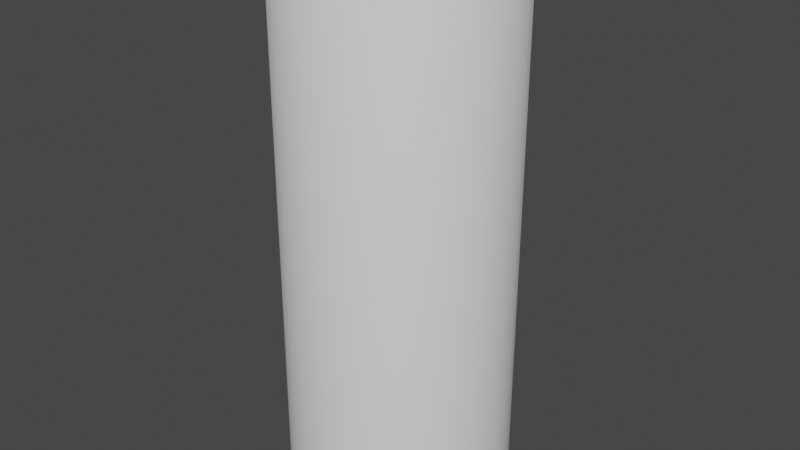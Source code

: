 # Source: Round_Platform.blend  (saved by Blender 3.1.7; exported with 4.5.12 LTS)
import bpy
from mathutils import Matrix  # noqa: F401  (used for matrix-valued properties, if any)

bpy.ops.wm.read_factory_settings(use_empty=True)
scene = bpy.context.scene
scene.name = 'Scene'

# ---- collections
col_collection = bpy.data.collections.new('Collection'); scene.collection.children.link(col_collection)

# ---- world
world_world = bpy.data.worlds.new('World'); scene.world = world_world
world_world.use_nodes = True; world_world.node_tree.nodes.clear()
_N = world_world.node_tree.nodes; _L = world_world.node_tree.links
n0 = _N.new('ShaderNodeOutputWorld'); n0.name = 'World Output'; n0.location = (300, 300)
n1 = _N.new('ShaderNodeBackground'); n1.name = 'Background'; n1.location = (10, 300)
n1.inputs[0].default_value = (0.05088, 0.05088, 0.05088, 1.0)
_L.new(n1.outputs[0], n0.inputs[0])
n0.is_active_output = True
world_world.color = (0.05088, 0.05088, 0.05088)
world_world.use_sun_shadow = False
world_world.sun_shadow_jitter_overblur = 0.0

# ---- meshes
me_cylinder = bpy.data.meshes.new('Cylinder')
me_cylinder.from_pydata([(0.0, 4.227, -20.74), (-6.156e-08, 3.138, -8.583e-05), (0.7547, 4.159, -20.74), (0.5603, 3.087, -8.583e-05), (1.485, 3.957, -20.74), (1.103, 2.938, -8.583e-05), (2.168, 3.628, -20.74), (1.609, 2.694, -8.583e-05), (2.781, 3.183, -20.74), (2.065, 2.363, -8.583e-05), (3.304, 2.635, -20.74), (2.453, 1.956, -8.583e-05), (3.722, 2.003, -20.74), (2.763, 1.487, -8.583e-05), (4.02, 1.306, -20.74), (2.984, 0.9697, -8.583e-05), (4.188, 0.5673, -20.74), (3.109, 0.4212, -8.583e-05), (4.222, -0.1896, -20.74), (3.135, -0.1408, -8.583e-05), (4.121, -0.9405, -20.74), (3.059, -0.6982, -8.583e-05), (3.886, -1.661, -20.74), (2.885, -1.233, -8.583e-05), (3.527, -2.328, -20.74), (2.619, -1.729, -8.583e-05), (3.055, -2.921, -20.74), (2.268, -2.168, -8.583e-05), (2.484, -3.419, -20.74), (1.844, -2.539, -8.583e-05), (1.834, -3.808, -20.74), (1.361, -2.827, -8.583e-05), (1.124, -4.074, -20.74), (0.8348, -3.025, -8.583e-05), (0.3789, -4.21, -20.74), (0.2813, -3.125, -8.583e-05), (-0.3789, -4.21, -20.74), (-0.2813, -3.125, -8.583e-05), (-1.124, -4.074, -20.74), (-0.8348, -3.025, -8.583e-05), (-1.834, -3.808, -20.74), (-1.361, -2.827, -8.583e-05), (-2.484, -3.419, -20.74), (-1.844, -2.539, -8.583e-05), (-3.055, -2.921, -20.74), (-2.268, -2.168, -8.583e-05), (-3.527, -2.328, -20.74), (-2.619, -1.729, -8.583e-05), (-3.886, -1.661, -20.74), (-2.885, -1.233, -8.583e-05), (-4.121, -0.9405, -20.74), (-3.059, -0.6982, -8.583e-05), (-4.222, -0.1896, -20.74), (-3.135, -0.1408, -8.583e-05), (-4.188, 0.5673, -20.74), (-3.109, 0.4212, -8.583e-05), (-4.02, 1.306, -20.74), (-2.984, 0.9697, -8.583e-05), (-3.722, 2.003, -20.74), (-2.763, 1.487, -8.583e-05), (-3.304, 2.635, -20.74), (-2.453, 1.956, -8.583e-05), (-2.781, 3.183, -20.74), (-2.065, 2.363, -8.583e-05), (-2.168, 3.628, -20.74), (-1.609, 2.694, -8.583e-05), (-1.485, 3.957, -20.74), (-1.103, 2.938, -8.583e-05), (-0.7547, 4.159, -20.74), (-0.5603, 3.087, -8.583e-05), (0.7459, 4.11, -8.583e-05), (0.7547, 4.159, -0.04922), (0.7521, 4.144, -0.01448), (0.0, 4.227, -0.04922), (-7.38e-09, 4.177, -8.583e-05), (-2.153e-09, 4.212, -0.01448), (1.468, 3.911, -8.583e-05), (1.485, 3.957, -0.04922), (1.48, 3.944, -0.01448), (2.143, 3.586, -8.583e-05), (2.168, 3.628, -0.04922), (2.16, 3.616, -0.01448), (2.748, 3.146, -8.583e-05), (2.781, 3.183, -0.04922), (2.771, 3.172, -0.01448), (3.266, 2.604, -8.583e-05), (3.304, 2.635, -0.04922), (3.293, 2.626, -0.01448), (3.678, 1.979, -8.583e-05), (3.722, 2.003, -0.04922), (3.709, 1.996, -0.01448), (3.973, 1.291, -8.583e-05), (4.02, 1.306, -0.04922), (4.006, 1.302, -0.01448), (4.139, 0.5607, -8.583e-05), (4.188, 0.5673, -0.04922), (4.174, 0.5654, -0.01448), (4.173, -0.1874, -8.583e-05), (4.222, -0.1896, -0.04922), (4.208, -0.189, -0.01448), (4.073, -0.9295, -8.583e-05), (4.121, -0.9405, -0.04922), (4.107, -0.9373, -0.01448), (3.841, -1.642, -8.583e-05), (3.886, -1.661, -0.04922), (3.873, -1.655, -0.01448), (3.486, -2.301, -8.583e-05), (3.527, -2.328, -0.04922), (3.515, -2.32, -0.01448), (3.019, -2.887, -8.583e-05), (3.055, -2.921, -0.04922), (3.044, -2.911, -0.01448), (2.455, -3.379, -8.583e-05), (2.484, -3.419, -0.04922), (2.476, -3.408, -0.01448), (1.812, -3.764, -8.583e-05), (1.834, -3.808, -0.04922), (1.828, -3.795, -0.01448), (1.111, -4.027, -8.583e-05), (1.124, -4.074, -0.04922), (1.121, -4.06, -0.01448), (0.3744, -4.16, -8.583e-05), (0.3789, -4.21, -0.04922), (0.3776, -4.195, -0.01448), (-0.3744, -4.16, -8.583e-05), (-0.3789, -4.21, -0.04922), (-0.3776, -4.195, -0.01448), (-1.111, -4.027, -8.583e-05), (-1.124, -4.074, -0.04922), (-1.121, -4.06, -0.01448), (-1.812, -3.764, -8.583e-05), (-1.834, -3.808, -0.04922), (-1.828, -3.795, -0.01448), (-2.455, -3.379, -8.583e-05), (-2.484, -3.419, -0.04922), (-2.476, -3.408, -0.01448), (-3.019, -2.887, -8.583e-05), (-3.055, -2.921, -0.04922), (-3.044, -2.911, -0.01448), (-3.486, -2.301, -8.583e-05), (-3.527, -2.328, -0.04922), (-3.515, -2.32, -0.01448), (-3.841, -1.642, -8.583e-05), (-3.886, -1.661, -0.04922), (-3.873, -1.655, -0.01448), (-4.073, -0.9295, -8.583e-05), (-4.121, -0.9405, -0.04922), (-4.107, -0.9373, -0.01448), (-4.173, -0.1874, -8.583e-05), (-4.222, -0.1896, -0.04922), (-4.208, -0.189, -0.01448), (-4.139, 0.5607, -8.583e-05), (-4.188, 0.5673, -0.04922), (-4.174, 0.5654, -0.01448), (-3.973, 1.291, -8.583e-05), (-4.02, 1.306, -0.04922), (-4.006, 1.302, -0.01448), (-3.678, 1.979, -8.583e-05), (-3.722, 2.003, -0.04922), (-3.709, 1.996, -0.01448), (-3.266, 2.604, -8.583e-05), (-3.304, 2.635, -0.04922), (-3.293, 2.626, -0.01448), (-2.748, 3.146, -8.583e-05), (-2.781, 3.183, -0.04922), (-2.771, 3.172, -0.01448), (-2.143, 3.586, -8.583e-05), (-2.168, 3.628, -0.04922), (-2.16, 3.616, -0.01448), (-1.468, 3.911, -8.583e-05), (-1.485, 3.957, -0.04922), (-1.48, 3.944, -0.01448), (-0.7459, 4.11, -8.583e-05), (-0.7547, 4.159, -0.04922), (-0.7521, 4.144, -0.01448), (-1.091e-08, 4.109, -8.583e-05), (0.7338, 4.043, -8.583e-05), (1.444, 3.847, -8.583e-05), (-0.7338, 4.043, -8.583e-05), (2.108, 3.528, -8.583e-05), (2.704, 3.095, -8.583e-05), (3.213, 2.562, -8.583e-05), (3.619, 1.947, -8.583e-05), (3.908, 1.27, -8.583e-05), (4.072, 0.5516, -8.583e-05), (4.105, -0.1844, -8.583e-05), (4.006, -0.9144, -8.583e-05), (3.779, -1.615, -8.583e-05), (3.43, -2.264, -8.583e-05), (2.97, -2.84, -8.583e-05), (2.415, -3.325, -8.583e-05), (1.783, -3.702, -8.583e-05), (1.093, -3.961, -8.583e-05), (0.3684, -4.093, -8.583e-05), (-0.3684, -4.093, -8.583e-05), (-1.093, -3.961, -8.583e-05), (-1.783, -3.702, -8.583e-05), (-2.415, -3.325, -8.583e-05), (-2.97, -2.84, -8.583e-05), (-3.43, -2.264, -8.583e-05), (-3.779, -1.615, -8.583e-05), (-4.006, -0.9144, -8.583e-05), (-4.105, -0.1844, -8.583e-05), (-4.072, 0.5516, -8.583e-05), (-3.908, 1.27, -8.583e-05), (-3.619, 1.947, -8.583e-05), (-3.213, 2.562, -8.583e-05), (-2.704, 3.095, -8.583e-05), (-2.108, 3.528, -8.583e-05), (-1.444, 3.847, -8.583e-05)], [], [(170, 66, 64, 167), (176, 177, 76, 70), (177, 179, 79, 76), (179, 180, 82, 79), (180, 181, 85, 82), (181, 182, 88, 85), (182, 183, 91, 88), (183, 184, 94, 91), (184, 185, 97, 94), (185, 186, 100, 97), (186, 187, 103, 100), (187, 188, 106, 103), (188, 189, 109, 106), (189, 190, 112, 109), (190, 191, 115, 112), (191, 192, 118, 115), (192, 193, 121, 118), (193, 194, 124, 121), (194, 195, 127, 124), (195, 196, 130, 127), (196, 197, 133, 130), (197, 198, 136, 133), (198, 199, 139, 136), (199, 200, 142, 139), (200, 201, 145, 142), (201, 202, 148, 145), (202, 203, 151, 148), (203, 204, 154, 151), (204, 205, 157, 154), (205, 206, 160, 157), (206, 207, 163, 160), (207, 208, 166, 163), (208, 209, 169, 166), (3, 1, 69, 67, 65, 63, 61, 59, 57, 55, 53, 51, 49, 47, 45, 43, 41, 39, 37, 35, 33, 31, 29, 27, 25, 23, 21, 19, 17, 15, 13, 11, 9, 7, 5), (209, 178, 172, 169), (178, 175, 74, 172), (77, 4, 2, 71), (86, 10, 8, 83), (89, 12, 10, 86), (92, 14, 12, 89), (95, 16, 14, 92), (98, 18, 16, 95), (101, 20, 18, 98), (104, 22, 20, 101), (107, 24, 22, 104), (110, 26, 24, 107), (113, 28, 26, 110), (116, 30, 28, 113), (119, 32, 30, 116), (122, 34, 32, 119), (125, 36, 34, 122), (128, 38, 36, 125), (131, 40, 38, 128), (134, 42, 40, 131), (137, 44, 42, 134), (140, 46, 44, 137), (143, 48, 46, 140), (146, 50, 48, 143), (149, 52, 50, 146), (152, 54, 52, 149), (155, 56, 54, 152), (158, 58, 56, 155), (161, 60, 58, 158), (164, 62, 60, 161), (167, 64, 62, 164), (73, 0, 68, 173), (71, 73, 75, 72), (72, 75, 74, 70), (77, 71, 72, 78), (78, 72, 70, 76), (80, 77, 78, 81), (81, 78, 76, 79), (83, 80, 81, 84), (84, 81, 79, 82), (86, 83, 84, 87), (87, 84, 82, 85), (89, 86, 87, 90), (90, 87, 85, 88), (92, 89, 90, 93), (93, 90, 88, 91), (95, 92, 93, 96), (96, 93, 91, 94), (98, 95, 96, 99), (99, 96, 94, 97), (101, 98, 99, 102), (102, 99, 97, 100), (104, 101, 102, 105), (105, 102, 100, 103), (107, 104, 105, 108), (108, 105, 103, 106), (110, 107, 108, 111), (111, 108, 106, 109), (113, 110, 111, 114), (114, 111, 109, 112), (116, 113, 114, 117), (117, 114, 112, 115), (119, 116, 117, 120), (120, 117, 115, 118), (122, 119, 120, 123), (123, 120, 118, 121), (125, 122, 123, 126), (126, 123, 121, 124), (128, 125, 126, 129), (129, 126, 124, 127), (131, 128, 129, 132), (132, 129, 127, 130), (134, 131, 132, 135), (135, 132, 130, 133), (137, 134, 135, 138), (138, 135, 133, 136), (140, 137, 138, 141), (141, 138, 136, 139), (143, 140, 141, 144), (144, 141, 139, 142), (146, 143, 144, 147), (147, 144, 142, 145), (149, 146, 147, 150), (150, 147, 145, 148), (152, 149, 150, 153), (153, 150, 148, 151), (155, 152, 153, 156), (156, 153, 151, 154), (158, 155, 156, 159), (159, 156, 154, 157), (161, 158, 159, 162), (162, 159, 157, 160), (164, 161, 162, 165), (165, 162, 160, 163), (167, 164, 165, 168), (168, 165, 163, 166), (170, 167, 168, 171), (171, 168, 166, 169), (173, 170, 171, 174), (174, 171, 169, 172), (73, 173, 174, 75), (75, 174, 172, 74), (175, 176, 70, 74), (1, 3, 176, 175), (69, 1, 175, 178), (67, 69, 178, 209), (65, 67, 209, 208), (63, 65, 208, 207), (61, 63, 207, 206), (59, 61, 206, 205), (57, 59, 205, 204), (55, 57, 204, 203), (53, 55, 203, 202), (51, 53, 202, 201), (49, 51, 201, 200), (47, 49, 200, 199), (45, 47, 199, 198), (43, 45, 198, 197), (41, 43, 197, 196), (39, 41, 196, 195), (37, 39, 195, 194), (35, 37, 194, 193), (33, 35, 193, 192), (31, 33, 192, 191), (29, 31, 191, 190), (27, 29, 190, 189), (25, 27, 189, 188), (23, 25, 188, 187), (21, 23, 187, 186), (19, 21, 186, 185), (17, 19, 185, 184), (15, 17, 184, 183), (13, 15, 183, 182), (11, 13, 182, 181), (9, 11, 181, 180), (7, 9, 180, 179), (5, 7, 179, 177), (3, 5, 177, 176), (83, 8, 6, 80), (173, 68, 66, 170), (80, 6, 4, 77), (71, 2, 0, 73)])
me_cylinder.polygons.foreach_set('use_smooth', [True] * 176)
_uv = me_cylinder.uv_layers.new(name='UVMap')
_uv.uv.foreach_set('vector', [0.05714, 0.9988, 0.05714, 0.5, 0.08571, 0.5, 0.08571, 0.9988, 0.292, 0.4816, 0.3327, 0.4704, 0.3333, 0.4721, 0.2924, 0.4834, 0.3327, 0.4704, 0.3707, 0.4521, 0.3717, 0.4536, 0.3333, 0.4721, 0.3707, 0.4521, 0.4049, 0.4273, 0.4061, 0.4286, 0.3717, 0.4536, 0.4049, 0.4273, 0.434, 0.3968, 0.4354, 0.3979, 0.4061, 0.4286, 0.434, 0.3968, 0.4573, 0.3616, 0.4589, 0.3624, 0.4354, 0.3979, 0.4573, 0.3616, 0.4739, 0.3227, 0.4756, 0.3233, 0.4589, 0.3624, 0.4739, 0.3227, 0.4833, 0.2816, 0.4851, 0.2818, 0.4756, 0.3233, 0.4833, 0.2816, 0.4852, 0.2394, 0.487, 0.2394, 0.4851, 0.2818, 0.4852, 0.2394, 0.4795, 0.1976, 0.4813, 0.1972, 0.487, 0.2394, 0.4795, 0.1976, 0.4665, 0.1575, 0.4681, 0.1568, 0.4813, 0.1972, 0.4665, 0.1575, 0.4465, 0.1203, 0.448, 0.1193, 0.4681, 0.1568, 0.4465, 0.1203, 0.4202, 0.08732, 0.4214, 0.08608, 0.448, 0.1193, 0.4202, 0.08732, 0.3884, 0.05955, 0.3894, 0.0581, 0.4214, 0.08608, 0.3884, 0.05955, 0.3521, 0.0379, 0.3529, 0.03629, 0.3894, 0.0581, 0.3521, 0.0379, 0.3126, 0.02307, 0.3131, 0.02135, 0.3529, 0.03629, 0.3126, 0.02307, 0.2711, 0.01554, 0.2713, 0.01376, 0.3131, 0.02135, 0.2711, 0.01554, 0.2289, 0.01554, 0.2287, 0.01376, 0.2713, 0.01376, 0.2289, 0.01554, 0.1874, 0.02307, 0.1869, 0.02135, 0.2287, 0.01376, 0.1874, 0.02307, 0.1479, 0.0379, 0.1471, 0.03629, 0.1869, 0.02135, 0.1479, 0.0379, 0.1116, 0.05955, 0.1106, 0.0581, 0.1471, 0.03629, 0.1116, 0.05955, 0.07985, 0.08732, 0.07855, 0.08608, 0.1106, 0.0581, 0.07985, 0.08732, 0.05353, 0.1203, 0.05204, 0.1193, 0.07855, 0.08608, 0.05353, 0.1203, 0.03354, 0.1575, 0.03189, 0.1568, 0.05204, 0.1193, 0.03354, 0.1575, 0.02049, 0.1976, 0.01875, 0.1972, 0.03189, 0.1568, 0.02049, 0.1976, 0.01483, 0.2394, 0.01304, 0.2394, 0.01875, 0.1972, 0.01483, 0.2394, 0.01672, 0.2816, 0.01495, 0.2818, 0.01304, 0.2394, 0.01672, 0.2816, 0.02611, 0.3227, 0.02441, 0.3233, 0.01495, 0.2818, 0.02611, 0.3227, 0.0427, 0.3616, 0.04112, 0.3624, 0.02441, 0.3233, 0.0427, 0.3616, 0.06595, 0.3968, 0.06455, 0.3979, 0.04112, 0.3624, 0.06595, 0.3968, 0.09512, 0.4273, 0.09394, 0.4286, 0.06455, 0.3979, 0.09512, 0.4273, 0.1293, 0.4521, 0.1283, 0.4536, 0.09394, 0.4286, 0.1293, 0.4521, 0.1673, 0.4704, 0.1667, 0.4721, 0.1283, 0.4536, 0.2875, 0.4564, 0.25, 0.4598, 0.2125, 0.4564, 0.1763, 0.4464, 0.1424, 0.4301, 0.112, 0.408, 0.08601, 0.3808, 0.0653, 0.3494, 0.05052, 0.3148, 0.04215, 0.2782, 0.04046, 0.2406, 0.04551, 0.2033, 0.05713, 0.1676, 0.07495, 0.1344, 0.09839, 0.105, 0.1267, 0.08031, 0.159, 0.06102, 0.1942, 0.04781, 0.2312, 0.04109, 0.2688, 0.04109, 0.3058, 0.04781, 0.341, 0.06102, 0.3733, 0.08031, 0.4016, 0.105, 0.4251, 0.1344, 0.4429, 0.1676, 0.4545, 0.2033, 0.4595, 0.2406, 0.4579, 0.2782, 0.4495, 0.3148, 0.4347, 0.3494, 0.414, 0.3808, 0.388, 0.408, 0.3576, 0.4301, 0.3237, 0.4464, 0.1673, 0.4704, 0.208, 0.4816, 0.2076, 0.4834, 0.1667, 0.4721, 0.208, 0.4816, 0.25, 0.4854, 0.25, 0.4872, 0.2076, 0.4834, 0.9429, 0.9988, 0.9429, 0.5, 0.9714, 0.5, 0.9714, 0.9988, 0.8571, 0.9988, 0.8571, 0.5, 0.8857, 0.5, 0.8857, 0.9988, 0.8286, 0.9988, 0.8286, 0.5, 0.8571, 0.5, 0.8571, 0.9988, 0.8, 0.9988, 0.8, 0.5, 0.8286, 0.5, 0.8286, 0.9988, 0.7714, 0.9988, 0.7714, 0.5, 0.8, 0.5, 0.8, 0.9988, 0.7429, 0.9988, 0.7429, 0.5, 0.7714, 0.5, 0.7714, 0.9988, 0.7143, 0.9988, 0.7143, 0.5, 0.7429, 0.5, 0.7429, 0.9988, 0.6857, 0.9988, 0.6857, 0.5, 0.7143, 0.5, 0.7143, 0.9988, 0.6571, 0.9988, 0.6571, 0.5, 0.6857, 0.5, 0.6857, 0.9988, 0.6286, 0.9988, 0.6286, 0.5, 0.6571, 0.5, 0.6571, 0.9988, 0.6, 0.9988, 0.6, 0.5, 0.6286, 0.5, 0.6286, 0.9988, 0.5714, 0.9988, 0.5714, 0.5, 0.6, 0.5, 0.6, 0.9988, 0.5429, 0.9988, 0.5429, 0.5, 0.5714, 0.5, 0.5714, 0.9988, 0.5143, 0.9988, 0.5143, 0.5, 0.5429, 0.5, 0.5429, 0.9988, 0.4857, 0.9988, 0.4857, 0.5, 0.5143, 0.5, 0.5143, 0.9988, 0.4571, 0.9988, 0.4571, 0.5, 0.4857, 0.5, 0.4857, 0.9988, 0.4286, 0.9988, 0.4286, 0.5, 0.4571, 0.5, 0.4571, 0.9988, 0.4, 0.9988, 0.4, 0.5, 0.4286, 0.5, 0.4286, 0.9988, 0.3714, 0.9988, 0.3714, 0.5, 0.4, 0.5, 0.4, 0.9988, 0.3429, 0.9988, 0.3429, 0.5, 0.3714, 0.5, 0.3714, 0.9988, 0.3143, 0.9988, 0.3143, 0.5, 0.3429, 0.5, 0.3429, 0.9988, 0.2857, 0.9988, 0.2857, 0.5, 0.3143, 0.5, 0.3143, 0.9988, 0.2571, 0.9988, 0.2571, 0.5, 0.2857, 0.5, 0.2857, 0.9988, 0.2286, 0.9988, 0.2286, 0.5, 0.2571, 0.5, 0.2571, 0.9988, 0.2, 0.9988, 0.2, 0.5, 0.2286, 0.5, 0.2286, 0.9988, 0.1714, 0.9988, 0.1714, 0.5, 0.2, 0.5, 0.2, 0.9988, 0.1429, 0.9988, 0.1429, 0.5, 0.1714, 0.5, 0.1714, 0.9988, 0.1143, 0.9988, 0.1143, 0.5, 0.1429, 0.5, 0.1429, 0.9988, 0.08571, 0.9988, 0.08571, 0.5, 0.1143, 0.5, 0.1143, 0.9988, 5.588e-08, 0.9988, 5.588e-08, 0.5, 0.02857, 0.5, 0.02857, 0.9988, 0.9714, 0.9988, 1.0, 0.9988, 1.0, 1.0, 0.9715, 1.0, 0.2928, 0.4861, 0.2501, 0.49, 0.25, 0.4872, 0.2924, 0.4834, 0.9429, 0.9988, 0.9714, 0.9988, 0.9714, 1.0, 0.9429, 1.0, 0.3343, 0.4747, 0.2929, 0.4861, 0.2924, 0.4834, 0.3333, 0.4721, 0.9143, 0.9988, 0.9429, 0.9988, 0.9428, 1.0, 0.9143, 1.0, 0.373, 0.4561, 0.3344, 0.4747, 0.3333, 0.4721, 0.3717, 0.4536, 0.8857, 0.9988, 0.9143, 0.9988, 0.9142, 1.0, 0.8858, 1.0, 0.4078, 0.4308, 0.3732, 0.456, 0.3717, 0.4536, 0.4061, 0.4286, 0.8571, 0.9988, 0.8857, 0.9988, 0.8857, 1.0, 0.8572, 1.0, 0.4376, 0.3997, 0.408, 0.4307, 0.4061, 0.4286, 0.4354, 0.3979, 0.8286, 0.9988, 0.8571, 0.9988, 0.8571, 1.0, 0.8286, 1.0, 0.4613, 0.3638, 0.4377, 0.3996, 0.4354, 0.3979, 0.4589, 0.3624, 0.8, 0.9988, 0.8286, 0.9988, 0.8285, 1.0, 0.8, 1.0, 0.4782, 0.3242, 0.4614, 0.3637, 0.4589, 0.3624, 0.4756, 0.3233, 0.7714, 0.9988, 0.8, 0.9988, 0.8, 1.0, 0.7715, 1.0, 0.4878, 0.2823, 0.4783, 0.3241, 0.4756, 0.3233, 0.4851, 0.2818, 0.7429, 0.9988, 0.7714, 0.9988, 0.7714, 1.0, 0.7429, 1.0, 0.4898, 0.2393, 0.4878, 0.2821, 0.4851, 0.2818, 0.487, 0.2394, 0.7143, 0.9988, 0.7429, 0.9988, 0.7428, 1.0, 0.7143, 1.0, 0.484, 0.1967, 0.4897, 0.2392, 0.487, 0.2394, 0.4813, 0.1972, 0.6857, 0.9988, 0.7143, 0.9988, 0.7142, 1.0, 0.6858, 1.0, 0.4707, 0.1557, 0.484, 0.1965, 0.4813, 0.1972, 0.4681, 0.1568, 0.6571, 0.9988, 0.6857, 0.9988, 0.6857, 1.0, 0.6572, 1.0, 0.4503, 0.1178, 0.4707, 0.1556, 0.4681, 0.1568, 0.448, 0.1193, 0.6286, 0.9988, 0.6571, 0.9988, 0.6571, 1.0, 0.6286, 1.0, 0.4235, 0.0842, 0.4503, 0.1177, 0.448, 0.1193, 0.4214, 0.08608, 0.6, 0.9988, 0.6286, 0.9988, 0.6285, 1.0, 0.6, 1.0, 0.3911, 0.05588, 0.4234, 0.0841, 0.4214, 0.08608, 0.3894, 0.0581, 0.5714, 0.9988, 0.6, 0.9988, 0.6, 1.0, 0.5715, 1.0, 0.3542, 0.03381, 0.391, 0.0558, 0.3894, 0.0581, 0.3529, 0.03629, 0.5429, 0.9988, 0.5714, 0.9988, 0.5714, 1.0, 0.5429, 1.0, 0.3139, 0.01867, 0.3541, 0.03374, 0.3529, 0.03629, 0.3131, 0.02135, 0.5143, 0.9988, 0.5429, 0.9988, 0.5428, 1.0, 0.5143, 1.0, 0.2716, 0.01098, 0.3138, 0.01864, 0.3131, 0.02135, 0.2713, 0.01376, 0.4857, 0.9988, 0.5143, 0.9988, 0.5142, 1.0, 0.4858, 1.0, 0.2286, 0.01097, 0.2714, 0.01097, 0.2713, 0.01376, 0.2287, 0.01376, 0.4571, 0.9988, 0.4857, 0.9988, 0.4857, 1.0, 0.4572, 1.0, 0.1862, 0.01864, 0.2284, 0.01098, 0.2287, 0.01376, 0.1869, 0.02135, 0.4286, 0.9988, 0.4571, 0.9988, 0.4571, 1.0, 0.4286, 1.0, 0.1459, 0.03374, 0.1861, 0.01867, 0.1869, 0.02135, 0.1471, 0.03629, 0.4, 0.9988, 0.4286, 0.9988, 0.4285, 1.0, 0.4, 1.0, 0.109, 0.0558, 0.1458, 0.03381, 0.1471, 0.03629, 0.1106, 0.0581, 0.3714, 0.9988, 0.4, 0.9988, 0.4, 1.0, 0.3715, 1.0, 0.07658, 0.0841, 0.1089, 0.05588, 0.1106, 0.0581, 0.07855, 0.08608, 0.3429, 0.9988, 0.3714, 0.9988, 0.3714, 1.0, 0.3429, 1.0, 0.04975, 0.1177, 0.07648, 0.0842, 0.07855, 0.08608, 0.05204, 0.1193, 0.3143, 0.9988, 0.3429, 0.9988, 0.3428, 1.0, 0.3143, 1.0, 0.02935, 0.1556, 0.04967, 0.1178, 0.05204, 0.1193, 0.03189, 0.1568, 0.2857, 0.9988, 0.3143, 0.9988, 0.3142, 1.0, 0.2858, 1.0, 0.01604, 0.1965, 0.02929, 0.1557, 0.03189, 0.1568, 0.01875, 0.1972, 0.2571, 0.9988, 0.2857, 0.9988, 0.2857, 1.0, 0.2572, 1.0, 0.01025, 0.2392, 0.01601, 0.1967, 0.01875, 0.1972, 0.01304, 0.2394, 0.2286, 0.9988, 0.2571, 0.9988, 0.2571, 1.0, 0.2286, 1.0, 0.01217, 0.2821, 0.01024, 0.2393, 0.01304, 0.2394, 0.01495, 0.2818, 0.2, 0.9988, 0.2286, 0.9988, 0.2285, 1.0, 0.2, 1.0, 0.02173, 0.3241, 0.01219, 0.2823, 0.01495, 0.2818, 0.02441, 0.3233, 0.1714, 0.9988, 0.2, 0.9988, 0.2, 1.0, 0.1715, 1.0, 0.03863, 0.3637, 0.02178, 0.3242, 0.02441, 0.3233, 0.04112, 0.3624, 0.1429, 0.9988, 0.1714, 0.9988, 0.1714, 1.0, 0.1429, 1.0, 0.06232, 0.3996, 0.0387, 0.3638, 0.04112, 0.3624, 0.06455, 0.3979, 0.1143, 0.9988, 0.1429, 0.9988, 0.1428, 1.0, 0.1143, 1.0, 0.09204, 0.4307, 0.06241, 0.3997, 0.06455, 0.3979, 0.09394, 0.4286, 0.08571, 0.9988, 0.1143, 0.9988, 0.1142, 1.0, 0.08576, 1.0, 0.1268, 0.456, 0.09215, 0.4308, 0.09394, 0.4286, 0.1283, 0.4536, 0.05714, 0.9988, 0.08571, 0.9988, 0.08567, 1.0, 0.05719, 1.0, 0.1656, 0.4747, 0.127, 0.4561, 0.1283, 0.4536, 0.1667, 0.4721, 0.02857, 0.9988, 0.05714, 0.9988, 0.05709, 1.0, 0.02862, 1.0, 0.2071, 0.4861, 0.1657, 0.4747, 0.1667, 0.4721, 0.2076, 0.4834, 5.588e-08, 0.9988, 0.02857, 0.9988, 0.02852, 1.0, 4.889e-05, 1.0, 0.2499, 0.49, 0.2072, 0.4861, 0.2076, 0.4834, 0.25, 0.4872, 0.25, 0.4854, 0.292, 0.4816, 0.2924, 0.4834, 0.25, 0.4872, 0.25, 0.4598, 0.2875, 0.4564, 0.292, 0.4816, 0.25, 0.4854, 0.2125, 0.4564, 0.25, 0.4598, 0.25, 0.4854, 0.208, 0.4816, 0.1763, 0.4464, 0.2125, 0.4564, 0.208, 0.4816, 0.1673, 0.4704, 0.1424, 0.4301, 0.1763, 0.4464, 0.1673, 0.4704, 0.1293, 0.4521, 0.112, 0.408, 0.1424, 0.4301, 0.1293, 0.4521, 0.09512, 0.4273, 0.08601, 0.3808, 0.112, 0.408, 0.09512, 0.4273, 0.06595, 0.3968, 0.0653, 0.3494, 0.08601, 0.3808, 0.06595, 0.3968, 0.0427, 0.3616, 0.05052, 0.3148, 0.0653, 0.3494, 0.0427, 0.3616, 0.02611, 0.3227, 0.04215, 0.2782, 0.05052, 0.3148, 0.02611, 0.3227, 0.01672, 0.2816, 0.04046, 0.2406, 0.04215, 0.2782, 0.01672, 0.2816, 0.01483, 0.2394, 0.04551, 0.2033, 0.04046, 0.2406, 0.01483, 0.2394, 0.02049, 0.1976, 0.05713, 0.1676, 0.04551, 0.2033, 0.02049, 0.1976, 0.03354, 0.1575, 0.07495, 0.1344, 0.05713, 0.1676, 0.03354, 0.1575, 0.05353, 0.1203, 0.09839, 0.105, 0.07495, 0.1344, 0.05353, 0.1203, 0.07985, 0.08732, 0.1267, 0.08031, 0.09839, 0.105, 0.07985, 0.08732, 0.1116, 0.05955, 0.159, 0.06102, 0.1267, 0.08031, 0.1116, 0.05955, 0.1479, 0.0379, 0.1942, 0.04781, 0.159, 0.06102, 0.1479, 0.0379, 0.1874, 0.02307, 0.2312, 0.04109, 0.1942, 0.04781, 0.1874, 0.02307, 0.2289, 0.01554, 0.2688, 0.04109, 0.2312, 0.04109, 0.2289, 0.01554, 0.2711, 0.01554, 0.3058, 0.04781, 0.2688, 0.04109, 0.2711, 0.01554, 0.3126, 0.02307, 0.341, 0.06102, 0.3058, 0.04781, 0.3126, 0.02307, 0.3521, 0.0379, 0.3733, 0.08031, 0.341, 0.06102, 0.3521, 0.0379, 0.3884, 0.05955, 0.4016, 0.105, 0.3733, 0.08031, 0.3884, 0.05955, 0.4202, 0.08732, 0.4251, 0.1344, 0.4016, 0.105, 0.4202, 0.08732, 0.4465, 0.1203, 0.4429, 0.1676, 0.4251, 0.1344, 0.4465, 0.1203, 0.4665, 0.1575, 0.4545, 0.2033, 0.4429, 0.1676, 0.4665, 0.1575, 0.4795, 0.1976, 0.4595, 0.2406, 0.4545, 0.2033, 0.4795, 0.1976, 0.4852, 0.2394, 0.4579, 0.2782, 0.4595, 0.2406, 0.4852, 0.2394, 0.4833, 0.2816, 0.4495, 0.3148, 0.4579, 0.2782, 0.4833, 0.2816, 0.4739, 0.3227, 0.4347, 0.3494, 0.4495, 0.3148, 0.4739, 0.3227, 0.4573, 0.3616, 0.414, 0.3808, 0.4347, 0.3494, 0.4573, 0.3616, 0.434, 0.3968, 0.388, 0.408, 0.414, 0.3808, 0.434, 0.3968, 0.4049, 0.4273, 0.3576, 0.4301, 0.388, 0.408, 0.4049, 0.4273, 0.3707, 0.4521, 0.3237, 0.4464, 0.3576, 0.4301, 0.3707, 0.4521, 0.3327, 0.4704, 0.2875, 0.4564, 0.3237, 0.4464, 0.3327, 0.4704, 0.292, 0.4816, 0.8857, 0.9988, 0.8857, 0.5, 0.9143, 0.5, 0.9143, 0.9988, 0.02857, 0.9988, 0.02857, 0.5, 0.05714, 0.5, 0.05714, 0.9988, 0.9143, 0.9988, 0.9143, 0.5, 0.9429, 0.5, 0.9429, 0.9988, 0.9714, 0.9988, 0.9714, 0.5, 1.0, 0.5, 1.0, 0.9988])
me_cylinder.use_remesh_fix_poles = True
me_cylinder.use_remesh_preserve_attributes = False
me_cylinder.update()

# ---- objects
ob_cylinder = bpy.data.objects.new('Cylinder', me_cylinder)

# ---- transforms, parenting, visibility, modifiers, constraints
ob_cylinder.location = (0.0, 0.0, 0.0)

# ---- collection membership
col_collection.objects.link(ob_cylinder)

# ---- scene / render settings (as saved in the file)
scene.frame_start = 1; scene.frame_end = 250; scene.frame_set(30)
scene.render.engine = 'BLENDER_EEVEE_NEXT'
scene.cycles.sampling_pattern = 'TABULATED_SOBOL'
scene.cycles.use_light_tree = False
scene.view_settings.view_transform = 'Filmic'
bpy.context.view_layer.update()

# ---- added for rendering (the .blend has no active camera and no usable light): camera, sun
cam_auto = bpy.data.cameras.new('AutoCamera')
cam_auto.lens = 50.0
cam_auto.sensor_width = 36.0
cam_auto.clip_end = 1000.0
ob_auto_camera = bpy.data.objects.new('AutoCamera', cam_auto)
scene.collection.objects.link(ob_auto_camera)
ob_auto_camera.location = (22.1419, -26.5617, 7.34242)
ob_auto_camera.rotation_euler = (1.09748, -7.21219e-08, 0.694738)
scene.camera = ob_auto_camera
light_auto_sun = bpy.data.lights.new('AutoSun', 'SUN')
light_auto_sun.energy = 3.0
light_auto_sun.angle = 0.0523599
ob_auto_sun = bpy.data.objects.new('AutoSun', light_auto_sun)
scene.collection.objects.link(ob_auto_sun)
ob_auto_sun.rotation_euler = (0.872665, 0.174533, 0.523599)
bpy.context.view_layer.update()

